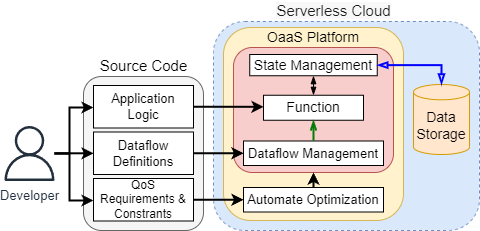

The diagram above was exported from draw.io. Its source (the exported page's mxGraphModel, read from the mxfile embedded in the PNG):
<mxGraphModel dx="391" dy="268" grid="1" gridSize="10" guides="1" tooltips="1" connect="1" arrows="1" fold="1" page="1" pageScale="1" pageWidth="827" pageHeight="1169" math="0" shadow="0">
  <root>
    <mxCell id="0" />
    <mxCell id="1" parent="0" />
    <mxCell id="gSyWcEzLMXE1wS_oLjV2-88" value="" style="rounded=1;whiteSpace=wrap;html=1;fillColor=#dae8fc;strokeColor=#6c8ebf;verticalAlign=top;dashed=1;fontSize=15;" parent="1" vertex="1">
      <mxGeometry x="280" y="241" width="266" height="209" as="geometry" />
    </mxCell>
    <mxCell id="gSyWcEzLMXE1wS_oLjV2-79" value="Application Logic" style="rounded=0;whiteSpace=wrap;html=1;verticalAlign=middle;fontSize=13;" parent="1" vertex="1">
      <mxGeometry x="160" y="339.75" width="100" height="42.5" as="geometry" />
    </mxCell>
    <mxCell id="gSyWcEzLMXE1wS_oLjV2-83" value="OaaS Platform" style="rounded=1;whiteSpace=wrap;html=1;fillColor=#fff2cc;strokeColor=#d6b656;verticalAlign=top;fontSize=14;spacing=0;spacingTop=-3;" parent="1" vertex="1">
      <mxGeometry x="290" y="247" width="180" height="193" as="geometry" />
    </mxCell>
    <mxCell id="gSyWcEzLMXE1wS_oLjV2-85" value="" style="rounded=1;whiteSpace=wrap;html=1;fillColor=#f8cecc;strokeColor=#b85450;verticalAlign=top;fontSize=14;spacing=0;spacingTop=-3;" parent="1" vertex="1">
      <mxGeometry x="300" y="267" width="160" height="125" as="geometry" />
    </mxCell>
    <mxCell id="2aFQYKxpNe_10CUZtU9m-66" value="Data Storage" style="shape=cylinder3;whiteSpace=wrap;html=1;boundedLbl=1;backgroundOutline=1;size=7.639493669782269;fillColor=#ffe6cc;strokeColor=#d79b00;fontSize=14;" parent="1" vertex="1">
      <mxGeometry x="480.00000000000006" y="304" width="56" height="70" as="geometry" />
    </mxCell>
    <mxCell id="03KqHb5ivvl_RslvEDYY-1" value="Developer" style="sketch=0;outlineConnect=0;fontColor=#232F3E;gradientColor=none;fillColor=#232F3D;strokeColor=none;dashed=0;verticalLabelPosition=bottom;verticalAlign=top;align=center;html=1;fontSize=13;fontStyle=0;aspect=fixed;pointerEvents=1;shape=mxgraph.aws4.user;" parent="1" vertex="1">
      <mxGeometry x="68.5" y="345.5" width="55" height="55" as="geometry" />
    </mxCell>
    <mxCell id="TEVzBD2NaCEqibZwIn2L-1" value="Source Code" style="text;html=1;align=center;verticalAlign=middle;resizable=0;points=[];autosize=1;strokeColor=none;fillColor=none;fontSize=15;" parent="1" vertex="1">
      <mxGeometry x="160" y="275.25" width="100" height="20" as="geometry" />
    </mxCell>
    <mxCell id="TEVzBD2NaCEqibZwIn2L-2" value="&lt;span style=&quot;color: rgb(29 , 28 , 29) ; font-family: , , &amp;#34;applelogo&amp;#34; , sans-serif ; text-align: left ; background-color: rgb(248 , 248 , 248)&quot;&gt;Serverless Cloud&lt;/span&gt;" style="text;html=1;align=center;verticalAlign=middle;resizable=0;points=[];autosize=1;strokeColor=none;fillColor=none;fontSize=15;" parent="1" vertex="1">
      <mxGeometry x="335" y="220" width="130" height="20" as="geometry" />
    </mxCell>
    <mxCell id="Xyd4BmjVnWGBu8Ftn3B6-3" value="Application Logic" style="rounded=0;whiteSpace=wrap;html=1;verticalAlign=middle;fontSize=13;" parent="1" vertex="1">
      <mxGeometry x="160" y="339.75" width="100" height="42.5" as="geometry" />
    </mxCell>
    <mxCell id="Xyd4BmjVnWGBu8Ftn3B6-10" value="" style="rounded=1;whiteSpace=wrap;html=1;fontSize=15;verticalAlign=top;fillColor=#f5f5f5;strokeColor=#666666;fontColor=#333333;" parent="1" vertex="1">
      <mxGeometry x="150" y="296" width="120" height="154" as="geometry" />
    </mxCell>
    <mxCell id="Xyd4BmjVnWGBu8Ftn3B6-11" style="edgeStyle=orthogonalEdgeStyle;rounded=0;orthogonalLoop=1;jettySize=auto;html=1;entryX=0;entryY=0.5;entryDx=0;entryDy=0;strokeWidth=2;" parent="1" source="03KqHb5ivvl_RslvEDYY-1" target="Xyd4BmjVnWGBu8Ftn3B6-12" edge="1">
      <mxGeometry relative="1" as="geometry">
        <Array as="points">
          <mxPoint x="136" y="373" />
          <mxPoint x="136" y="327" />
          <mxPoint x="160" y="327" />
        </Array>
        <mxPoint x="121" y="339" as="sourcePoint" />
      </mxGeometry>
    </mxCell>
    <mxCell id="Xyd4BmjVnWGBu8Ftn3B6-12" value="Application Logic" style="rounded=0;whiteSpace=wrap;html=1;verticalAlign=middle;fontSize=13;" parent="1" vertex="1">
      <mxGeometry x="160" y="305" width="100" height="42.5" as="geometry" />
    </mxCell>
    <mxCell id="Xyd4BmjVnWGBu8Ftn3B6-15" value="Dataflow&amp;nbsp;Management" style="rounded=0;whiteSpace=wrap;html=1;verticalAlign=middle;fontSize=13;horizontal=1;" parent="1" vertex="1">
      <mxGeometry x="310" y="360.5" width="140" height="24.5" as="geometry" />
    </mxCell>
    <mxCell id="Xyd4BmjVnWGBu8Ftn3B6-17" style="rounded=0;orthogonalLoop=1;jettySize=auto;html=1;startArrow=none;startFill=0;endArrow=classic;endFill=1;strokeWidth=2;exitX=1;exitY=0.5;exitDx=0;exitDy=0;entryX=0;entryY=0.5;entryDx=0;entryDy=0;edgeStyle=orthogonalEdgeStyle;" parent="1" source="Xyd4BmjVnWGBu8Ftn3B6-12" target="T72i_un2uEqPxtC2r9Ro-5" edge="1">
      <mxGeometry relative="1" as="geometry">
        <mxPoint x="275" y="334" as="sourcePoint" />
        <Array as="points">
          <mxPoint x="260" y="327" />
        </Array>
        <mxPoint x="290" y="315" as="targetPoint" />
      </mxGeometry>
    </mxCell>
    <mxCell id="T72i_un2uEqPxtC2r9Ro-1" value="Dataflow&lt;br&gt;Definitions" style="rounded=0;whiteSpace=wrap;html=1;verticalAlign=middle;fontSize=13;" parent="1" vertex="1">
      <mxGeometry x="160" y="351.5" width="100" height="42.5" as="geometry" />
    </mxCell>
    <mxCell id="T72i_un2uEqPxtC2r9Ro-2" style="edgeStyle=orthogonalEdgeStyle;rounded=0;orthogonalLoop=1;jettySize=auto;html=1;entryX=0;entryY=0.5;entryDx=0;entryDy=0;strokeWidth=2;" parent="1" source="03KqHb5ivvl_RslvEDYY-1" target="T72i_un2uEqPxtC2r9Ro-1" edge="1">
      <mxGeometry relative="1" as="geometry">
        <Array as="points">
          <mxPoint x="160" y="372" />
        </Array>
        <mxPoint x="131" y="349" as="sourcePoint" />
        <mxPoint x="166" y="319" as="targetPoint" />
      </mxGeometry>
    </mxCell>
    <mxCell id="T72i_un2uEqPxtC2r9Ro-4" value="State&amp;nbsp;Management" style="rounded=0;whiteSpace=wrap;html=1;verticalAlign=middle;fontSize=14;horizontal=1;" parent="1" vertex="1">
      <mxGeometry x="316.25" y="274" width="127.5" height="21.25" as="geometry" />
    </mxCell>
    <mxCell id="T72i_un2uEqPxtC2r9Ro-5" value="Function" style="rounded=0;whiteSpace=wrap;html=1;verticalAlign=middle;fontSize=14;horizontal=1;" parent="1" vertex="1">
      <mxGeometry x="330" y="314.75" width="100" height="25" as="geometry" />
    </mxCell>
    <mxCell id="T72i_un2uEqPxtC2r9Ro-13" style="edgeStyle=orthogonalEdgeStyle;rounded=0;orthogonalLoop=1;jettySize=auto;html=1;startArrow=blockThin;startFill=1;strokeWidth=1;exitX=0.5;exitY=1;exitDx=0;exitDy=0;entryX=0.5;entryY=0;entryDx=0;entryDy=0;endArrow=blockThin;endFill=1;" parent="1" source="T72i_un2uEqPxtC2r9Ro-4" target="T72i_un2uEqPxtC2r9Ro-5" edge="1">
      <mxGeometry relative="1" as="geometry">
        <mxPoint x="335.8600000000001" y="292" as="sourcePoint" />
        <mxPoint x="335.86" y="322.42" as="targetPoint" />
      </mxGeometry>
    </mxCell>
    <mxCell id="T72i_un2uEqPxtC2r9Ro-19" style="rounded=0;orthogonalLoop=1;jettySize=auto;html=1;entryX=0.5;entryY=1;entryDx=0;entryDy=0;startArrow=none;startFill=0;endArrow=openThin;endFill=0;strokeWidth=2;exitX=0.5;exitY=0;exitDx=0;exitDy=0;strokeColor=#067A06;" parent="1" source="Xyd4BmjVnWGBu8Ftn3B6-15" target="T72i_un2uEqPxtC2r9Ro-5" edge="1">
      <mxGeometry relative="1" as="geometry">
        <mxPoint x="335.76" y="383.7455" as="sourcePoint" />
        <mxPoint x="362" y="383.6" as="targetPoint" />
      </mxGeometry>
    </mxCell>
    <mxCell id="T72i_un2uEqPxtC2r9Ro-22" style="rounded=0;orthogonalLoop=1;jettySize=auto;html=1;entryX=0.5;entryY=0;entryDx=0;entryDy=0;startArrow=blockThin;startFill=0;strokeWidth=2;endArrow=blockThin;endFill=0;strokeColor=#0000FF;exitX=1;exitY=0.5;exitDx=0;exitDy=0;entryPerimeter=0;edgeStyle=orthogonalEdgeStyle;" parent="1" source="T72i_un2uEqPxtC2r9Ro-4" target="2aFQYKxpNe_10CUZtU9m-66" edge="1">
      <mxGeometry relative="1" as="geometry">
        <mxPoint x="560" y="345" as="targetPoint" />
        <mxPoint x="533" y="386" as="sourcePoint" />
        <Array as="points">
          <mxPoint x="508" y="285" />
        </Array>
      </mxGeometry>
    </mxCell>
    <mxCell id="T72i_un2uEqPxtC2r9Ro-23" style="rounded=0;orthogonalLoop=1;jettySize=auto;html=1;startArrow=none;startFill=0;endArrow=classic;endFill=1;strokeWidth=2;entryX=0;entryY=0.5;entryDx=0;entryDy=0;edgeStyle=orthogonalEdgeStyle;exitX=1;exitY=0.5;exitDx=0;exitDy=0;" parent="1" source="T72i_un2uEqPxtC2r9Ro-1" target="Xyd4BmjVnWGBu8Ftn3B6-15" edge="1">
      <mxGeometry relative="1" as="geometry">
        <mxPoint x="260" y="373" as="sourcePoint" />
        <Array as="points" />
        <mxPoint x="391" y="304" as="targetPoint" />
      </mxGeometry>
    </mxCell>
    <mxCell id="TYC-C_YfSbTnTdhR8Sms-1" value="QoS &lt;br&gt;Requirements &amp;amp; Constrants" style="rounded=0;whiteSpace=wrap;html=1;verticalAlign=middle;fontSize=12;" vertex="1" parent="1">
      <mxGeometry x="160" y="398" width="100" height="42.5" as="geometry" />
    </mxCell>
    <mxCell id="TYC-C_YfSbTnTdhR8Sms-4" style="edgeStyle=orthogonalEdgeStyle;rounded=0;orthogonalLoop=1;jettySize=auto;html=1;entryX=0.5;entryY=1;entryDx=0;entryDy=0;strokeWidth=2;" edge="1" parent="1" source="TYC-C_YfSbTnTdhR8Sms-2" target="gSyWcEzLMXE1wS_oLjV2-85">
      <mxGeometry relative="1" as="geometry">
        <Array as="points">
          <mxPoint x="380" y="400" />
          <mxPoint x="380" y="400" />
        </Array>
      </mxGeometry>
    </mxCell>
    <mxCell id="TYC-C_YfSbTnTdhR8Sms-2" value="Automate Optimization" style="rounded=0;whiteSpace=wrap;html=1;verticalAlign=middle;fontSize=13;horizontal=1;" vertex="1" parent="1">
      <mxGeometry x="310" y="407" width="140" height="24.5" as="geometry" />
    </mxCell>
    <mxCell id="TYC-C_YfSbTnTdhR8Sms-5" style="edgeStyle=orthogonalEdgeStyle;rounded=0;orthogonalLoop=1;jettySize=auto;html=1;entryX=0;entryY=0.5;entryDx=0;entryDy=0;strokeWidth=2;" edge="1" parent="1" source="03KqHb5ivvl_RslvEDYY-1" target="TYC-C_YfSbTnTdhR8Sms-1">
      <mxGeometry relative="1" as="geometry">
        <Array as="points">
          <mxPoint x="136" y="373" />
          <mxPoint x="136" y="420" />
          <mxPoint x="160" y="420" />
        </Array>
        <mxPoint x="131" y="350" as="sourcePoint" />
        <mxPoint x="170" y="383" as="targetPoint" />
      </mxGeometry>
    </mxCell>
    <mxCell id="TYC-C_YfSbTnTdhR8Sms-6" style="rounded=0;orthogonalLoop=1;jettySize=auto;html=1;startArrow=none;startFill=0;endArrow=classic;endFill=1;strokeWidth=2;entryX=0;entryY=0.5;entryDx=0;entryDy=0;edgeStyle=orthogonalEdgeStyle;exitX=1;exitY=0.5;exitDx=0;exitDy=0;" edge="1" parent="1" source="TYC-C_YfSbTnTdhR8Sms-1" target="TYC-C_YfSbTnTdhR8Sms-2">
      <mxGeometry relative="1" as="geometry">
        <mxPoint x="260" y="425.11" as="sourcePoint" />
        <Array as="points" />
        <mxPoint x="310" y="425.11" as="targetPoint" />
      </mxGeometry>
    </mxCell>
  </root>
</mxGraphModel>